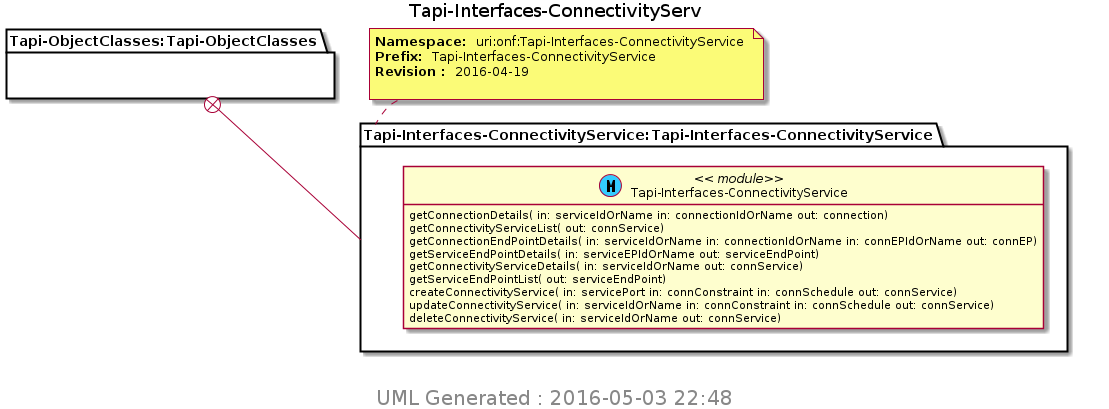

The diagram above was rendered by PlantUML. Its source (embedded in the PNG):
@startuml img/Tapi-Interfaces-ConnectivityServ.png 
hide empty fields 
hide empty methods 
hide <<case>> circle
hide <<augment>> circle
hide <<choice>> circle
hide <<leafref>> stereotype
hide <<leafref>> circle
page 1x1 
Title Tapi-Interfaces-ConnectivityServ 
package "Tapi-ObjectClasses:Tapi-ObjectClasses" as Tapi_ObjectClasses_Tapi_ObjectClasses { 
} 
note top of Tapi_Interfaces_ConnectivityService_Tapi_Interfaces_ConnectivityService : <b>Namespace: </b> uri:onf:Tapi-Interfaces-ConnectivityService \n<b>Prefix: </b> Tapi-Interfaces-ConnectivityService \n<b>Revision : </b> 2016-04-19 \n
package "Tapi-Interfaces-ConnectivityService:Tapi-Interfaces-ConnectivityService" as Tapi_Interfaces_ConnectivityService_Tapi_Interfaces_ConnectivityService { 
Tapi_ObjectClasses_Tapi_ObjectClasses +-- Tapi_Interfaces_ConnectivityService_Tapi_Interfaces_ConnectivityService
class "Tapi-Interfaces-ConnectivityService" as Tapi_Interfaces_ConnectivityService << (M, #33CCFF) module>> 
Tapi_Interfaces_ConnectivityService : getConnectionDetails( in: serviceIdOrName in: connectionIdOrName out: connection)
Tapi_Interfaces_ConnectivityService : getConnectivityServiceList( out: connService)
Tapi_Interfaces_ConnectivityService : getConnectionEndPointDetails( in: serviceIdOrName in: connectionIdOrName in: connEPIdOrName out: connEP)
Tapi_Interfaces_ConnectivityService : getServiceEndPointDetails( in: serviceEPIdOrName out: serviceEndPoint)
Tapi_Interfaces_ConnectivityService : getConnectivityServiceDetails( in: serviceIdOrName out: connService)
Tapi_Interfaces_ConnectivityService : getServiceEndPointList( out: serviceEndPoint)
Tapi_Interfaces_ConnectivityService : createConnectivityService( in: servicePort in: connConstraint in: connSchedule out: connService)
Tapi_Interfaces_ConnectivityService : updateConnectivityService( in: serviceIdOrName in: connConstraint in: connSchedule out: connService)
Tapi_Interfaces_ConnectivityService : deleteConnectivityService( in: serviceIdOrName out: connService)
} 

center footer
 <size:20> UML Generated : 2016-05-03 22:48 </size>
 endfooter 
@enduml